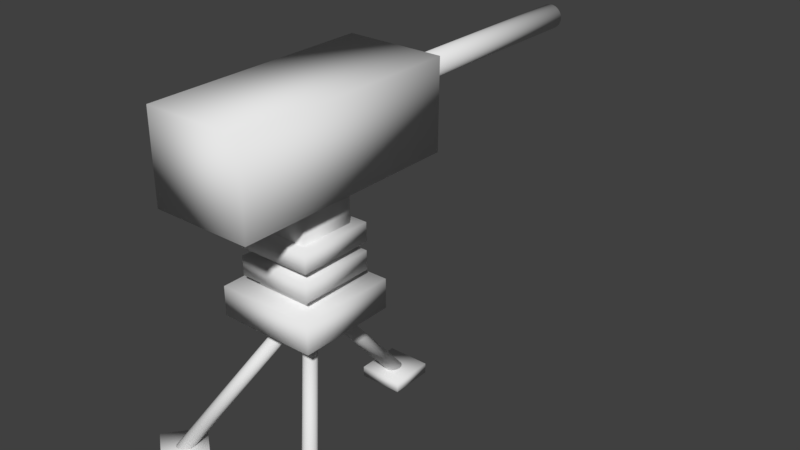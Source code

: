 # Source: Turret.blend  (saved by Blender 2.79.0; exported with 4.5.12 LTS)
import bpy
from mathutils import Matrix  # noqa: F401  (used for matrix-valued properties, if any)

bpy.ops.wm.read_factory_settings(use_empty=True)
scene = bpy.context.scene
scene.name = 'Scene'

# ---- collections
col_collection_1 = bpy.data.collections.new('Collection 1'); scene.collection.children.link(col_collection_1)

# ---- materials (node trees are filled in below, after node groups)
mat_material = bpy.data.materials.new('Material')
mat_material.alpha_threshold = 0.0
mat_material.use_transparent_shadow = False
mat_material.roughness = 0.5
mat_material.line_color = (0.0, 0.0, 0.0, 1.0)

# ---- material node trees

# ---- world
world_world = bpy.data.worlds.new('World'); scene.world = world_world
world_world.color = (0.05088, 0.05088, 0.05088)
world_world.use_sun_shadow = False
world_world.sun_shadow_jitter_overblur = 0.0
world_world.cycles.sampling_method = 'MANUAL'

# ---- meshes
me_cylinder_001 = bpy.data.meshes.new('Cylinder.001')
me_cylinder_001.from_pydata([(-1.743e-16, 0.876, -0.883), (1.84e-16, -0.7376, 1.002), (0.01778, 0.8747, -0.8841), (0.01778, -0.7389, 1.0), (0.03488, 0.8707, -0.8875), (0.03488, -0.7428, 0.997), (0.05063, 0.8643, -0.893), (0.05063, -0.7492, 0.9916), (0.06444, 0.8557, -0.9004), (0.06444, -0.7578, 0.9842), (0.07578, 0.8452, -0.9093), (0.07578, -0.7683, 0.9752), (0.0842, 0.8333, -0.9196), (0.0842, -0.7803, 0.965), (0.08938, 0.8203, -0.9307), (0.08938, -0.7933, 0.9538), (0.09114, 0.8068, -0.9423), (0.09114, -0.8068, 0.9423), (0.08938, 0.7933, -0.9538), (0.08938, -0.8203, 0.9307), (0.0842, 0.7803, -0.965), (0.0842, -0.8333, 0.9196), (0.07578, 0.7683, -0.9752), (0.07578, -0.8452, 0.9093), (0.06444, 0.7578, -0.9842), (0.06444, -0.8557, 0.9004), (0.05063, 0.7492, -0.9916), (0.05063, -0.8643, 0.893), (0.03488, 0.7428, -0.997), (0.03488, -0.8707, 0.8875), (0.01778, 0.7389, -1.0), (0.01778, -0.8747, 0.8841), (-2.97e-08, 0.7376, -1.002), (-2.97e-08, -0.876, 0.883), (-0.01778, 0.7389, -1.0), (-0.01778, -0.8747, 0.8841), (-0.03488, 0.7428, -0.997), (-0.03488, -0.8707, 0.8875), (-0.05063, 0.7492, -0.9916), (-0.05063, -0.8643, 0.893), (-0.06444, 0.7578, -0.9842), (-0.06444, -0.8557, 0.9004), (-0.07578, 0.7683, -0.9752), (-0.07578, -0.8452, 0.9093), (-0.0842, 0.7803, -0.965), (-0.0842, -0.8333, 0.9196), (-0.08938, 0.7933, -0.9538), (-0.08938, -0.8203, 0.9307), (-0.09114, 0.8068, -0.9423), (-0.09114, -0.8068, 0.9423), (-0.08938, 0.8203, -0.9307), (-0.08938, -0.7933, 0.9538), (-0.0842, 0.8333, -0.9196), (-0.0842, -0.7803, 0.965), (-0.07578, 0.8452, -0.9093), (-0.07578, -0.7683, 0.9752), (-0.06444, 0.8557, -0.9004), (-0.06444, -0.7578, 0.9842), (-0.05063, 0.8643, -0.893), (-0.05063, -0.7492, 0.9916), (-0.03488, 0.8707, -0.8875), (-0.03488, -0.7428, 0.997), (-0.01778, 0.8747, -0.8841), (-0.01778, -0.7389, 1.0), (-0.2915, 0.4721, -1.015), (-0.2915, 0.4721, -0.874), (-0.2915, 1.055, -1.015), (-0.2915, 1.055, -0.874), (0.2915, 0.4721, -1.015), (0.2915, 0.4721, -0.874), (0.2915, 1.055, -1.015), (0.2915, 1.055, -0.874), (-1.056, -2.122, -1.017), (-0.06664, -0.8475, 0.8676), (-1.069, -2.11, -1.018), (-0.07987, -0.8356, 0.8664), (-1.08, -2.097, -1.021), (-0.09097, -0.822, 0.8631), (-1.089, -2.082, -1.027), (-0.09949, -0.8073, 0.8576), (-1.094, -2.067, -1.034), (-0.1051, -0.792, 0.8502), (-1.097, -2.051, -1.043), (-0.1076, -0.7768, 0.8412), (-1.096, -2.037, -1.054), (-0.107, -0.7621, 0.831), (-1.092, -2.023, -1.065), (-0.1031, -0.7487, 0.8199), (-1.085, -2.012, -1.076), (-0.0962, -0.737, 0.8083), (-1.076, -2.002, -1.088), (-0.08653, -0.7274, 0.7967), (-1.064, -1.995, -1.099), (-0.07447, -0.7203, 0.7856), (-1.05, -1.991, -1.109), (-0.06048, -0.716, 0.7754), (-1.034, -1.989, -1.118), (-0.0451, -0.7147, 0.7664), (-1.018, -1.991, -1.126), (-0.02891, -0.7163, 0.759), (-1.002, -1.996, -1.131), (-0.01254, -0.7209, 0.7535), (-0.9859, -2.003, -1.134), (0.003382, -0.7283, 0.7502), (-0.971, -2.013, -1.136), (0.01824, -0.7381, 0.749), (-0.9578, -2.025, -1.134), (0.03147, -0.7501, 0.7502), (-0.9467, -2.038, -1.131), (0.04256, -0.7637, 0.7535), (-0.9382, -2.053, -1.126), (0.05109, -0.7784, 0.759), (-0.9326, -2.068, -1.118), (0.05672, -0.7937, 0.7664), (-0.93, -2.084, -1.109), (0.05924, -0.8089, 0.7754), (-0.9307, -2.098, -1.099), (0.05856, -0.8235, 0.7856), (-0.9346, -2.112, -1.088), (0.05469, -0.837, 0.7967), (-0.9415, -2.123, -1.076), (0.0478, -0.8487, 0.8083), (-0.9512, -2.133, -1.065), (0.03813, -0.8583, 0.8199), (-0.9632, -2.14, -1.054), (0.02607, -0.8654, 0.831), (-0.9772, -2.144, -1.043), (0.01208, -0.8697, 0.8412), (-0.9926, -2.146, -1.034), (-0.003304, -0.871, 0.8502), (-1.009, -2.144, -1.027), (-0.01949, -0.8693, 0.8576), (-1.025, -2.139, -1.021), (-0.03586, -0.8647, 0.8631), (-1.041, -2.132, -1.018), (-0.05178, -0.8574, 0.8664), (-0.578, -1.982, -1.149), (-0.578, -1.982, -1.008), (-0.9354, -2.442, -1.149), (-0.9354, -2.442, -1.008), (-1.039, -1.624, -1.149), (-1.039, -1.624, -1.008), (-1.396, -2.085, -1.149), (-1.396, -2.085, -1.008), (1.107, -2.03, -1.017), (0.04539, -0.8154, 0.8676), (1.093, -2.041, -1.018), (0.03113, -0.826, 0.8664), (1.077, -2.049, -1.021), (0.01566, -0.8343, 0.8631), (1.061, -2.055, -1.027), (-0.0004143, -0.8399, 0.8576), (1.045, -2.058, -1.034), (-0.01648, -0.8425, 0.8502), (1.03, -2.057, -1.043), (-0.03192, -0.842, 0.8412), (1.015, -2.054, -1.054), (-0.04613, -0.8386, 0.831), (1.003, -2.047, -1.065), (-0.05858, -0.8322, 0.8199), (0.9928, -2.038, -1.076), (-0.06879, -0.8232, 0.8083), (0.9853, -2.027, -1.088), (-0.07635, -0.8119, 0.7967), (0.9806, -2.014, -1.099), (-0.08099, -0.7987, 0.7856), (0.9791, -1.999, -1.109), (-0.08253, -0.7841, 0.7754), (0.9807, -1.984, -1.118), (-0.08089, -0.7688, 0.7664), (0.9855, -1.968, -1.126), (-0.07616, -0.7532, 0.759), (0.9931, -1.953, -1.131), (-0.0685, -0.738, 0.7535), (1.003, -1.939, -1.134), (-0.05822, -0.7238, 0.7502), (1.016, -1.926, -1.136), (-0.0457, -0.7111, 0.749), (1.03, -1.916, -1.134), (-0.03144, -0.7004, 0.7502), (1.046, -1.907, -1.131), (-0.01597, -0.6921, 0.7535), (1.062, -1.902, -1.126), (0.0001029, -0.6866, 0.759), (1.078, -1.899, -1.118), (0.01617, -0.684, 0.7664), (1.093, -1.9, -1.109), (0.0316, -0.6844, 0.7754), (1.107, -1.903, -1.099), (0.04582, -0.6879, 0.7856), (1.12, -1.909, -1.088), (0.05827, -0.6942, 0.7967), (1.13, -1.918, -1.076), (0.06848, -0.7033, 0.8083), (1.138, -1.93, -1.065), (0.07604, -0.7146, 0.8199), (1.142, -1.943, -1.054), (0.08068, -0.7278, 0.831), (1.144, -1.957, -1.043), (0.08221, -0.7423, 0.8412), (1.142, -1.973, -1.034), (0.08058, -0.7577, 0.8502), (1.137, -1.988, -1.027), (0.07584, -0.7733, 0.8576), (1.13, -2.004, -1.021), (0.06819, -0.7884, 0.8631), (1.12, -2.018, -1.018), (0.05791, -0.8027, 0.8664), (1.061, -1.535, -1.149), (1.061, -1.535, -1.008), (1.444, -1.974, -1.149), (1.444, -1.974, -1.008), (0.6218, -1.918, -1.149), (0.6218, -1.918, -1.008), (1.005, -2.357, -1.149), (1.005, -2.357, -1.008), (-0.6789, -1.472, 0.7034), (-0.6789, -1.472, 1.095), (-0.6789, -0.1528, 0.7034), (-0.6789, -0.1528, 1.095), (0.6405, -1.472, 0.7034), (0.6405, -1.472, 1.095), (0.6405, -0.1528, 0.7034), (0.6405, -0.1528, 1.095), (-0.3915, -1.178, 1.094), (-0.3915, -1.178, 2.564), (-0.3915, -0.4339, 1.094), (-0.3915, -0.4339, 2.564), (0.3531, -1.178, 1.094), (0.3531, -1.178, 2.564), (0.3531, -0.4339, 1.094), (0.3531, -0.4339, 2.564), (-0.5198, -1.302, 1.589), (-0.5198, -1.302, 1.842), (-0.5198, -0.3006, 1.589), (-0.5198, -0.3006, 1.842), (0.4814, -1.302, 1.589), (0.4814, -1.302, 1.842), (0.4814, -0.3006, 1.589), (0.4814, -0.3006, 1.842), (-0.5198, -1.302, 1.224), (-0.5198, -1.302, 1.477), (-0.5198, -0.3006, 1.224), (-0.5198, -0.3006, 1.477), (0.4814, -1.302, 1.224), (0.4814, -1.302, 1.477), (0.4814, -0.3006, 1.224), (0.4814, -0.3006, 1.477)], [], [(0, 1, 3, 2), (2, 3, 5, 4), (4, 5, 7, 6), (6, 7, 9, 8), (8, 9, 11, 10), (10, 11, 13, 12), (12, 13, 15, 14), (14, 15, 17, 16), (16, 17, 19, 18), (18, 19, 21, 20), (20, 21, 23, 22), (22, 23, 25, 24), (24, 25, 27, 26), (26, 27, 29, 28), (28, 29, 31, 30), (30, 31, 33, 32), (32, 33, 35, 34), (34, 35, 37, 36), (36, 37, 39, 38), (38, 39, 41, 40), (40, 41, 43, 42), (42, 43, 45, 44), (44, 45, 47, 46), (46, 47, 49, 48), (48, 49, 51, 50), (50, 51, 53, 52), (52, 53, 55, 54), (54, 55, 57, 56), (56, 57, 59, 58), (58, 59, 61, 60), (3, 1, 63, 61, 59, 57, 55, 53, 51, 49, 47, 45, 43, 41, 39, 37, 35, 33, 31, 29, 27, 25, 23, 21, 19, 17, 15, 13, 11, 9, 7, 5), (60, 61, 63, 62), (62, 63, 1, 0), (0, 2, 4, 6, 8, 10, 12, 14, 16, 18, 20, 22, 24, 26, 28, 30, 32, 34, 36, 38, 40, 42, 44, 46, 48, 50, 52, 54, 56, 58, 60, 62), (64, 65, 67, 66), (66, 67, 71, 70), (70, 71, 69, 68), (68, 69, 65, 64), (66, 70, 68, 64), (71, 67, 65, 69), (72, 73, 75, 74), (74, 75, 77, 76), (76, 77, 79, 78), (78, 79, 81, 80), (80, 81, 83, 82), (82, 83, 85, 84), (84, 85, 87, 86), (86, 87, 89, 88), (88, 89, 91, 90), (90, 91, 93, 92), (92, 93, 95, 94), (94, 95, 97, 96), (96, 97, 99, 98), (98, 99, 101, 100), (100, 101, 103, 102), (102, 103, 105, 104), (104, 105, 107, 106), (106, 107, 109, 108), (108, 109, 111, 110), (110, 111, 113, 112), (112, 113, 115, 114), (114, 115, 117, 116), (116, 117, 119, 118), (118, 119, 121, 120), (120, 121, 123, 122), (122, 123, 125, 124), (124, 125, 127, 126), (126, 127, 129, 128), (128, 129, 131, 130), (130, 131, 133, 132), (75, 73, 135, 133, 131, 129, 127, 125, 123, 121, 119, 117, 115, 113, 111, 109, 107, 105, 103, 101, 99, 97, 95, 93, 91, 89, 87, 85, 83, 81, 79, 77), (132, 133, 135, 134), (134, 135, 73, 72), (72, 74, 76, 78, 80, 82, 84, 86, 88, 90, 92, 94, 96, 98, 100, 102, 104, 106, 108, 110, 112, 114, 116, 118, 120, 122, 124, 126, 128, 130, 132, 134), (136, 137, 139, 138), (138, 139, 143, 142), (142, 143, 141, 140), (140, 141, 137, 136), (138, 142, 140, 136), (143, 139, 137, 141), (144, 145, 147, 146), (146, 147, 149, 148), (148, 149, 151, 150), (150, 151, 153, 152), (152, 153, 155, 154), (154, 155, 157, 156), (156, 157, 159, 158), (158, 159, 161, 160), (160, 161, 163, 162), (162, 163, 165, 164), (164, 165, 167, 166), (166, 167, 169, 168), (168, 169, 171, 170), (170, 171, 173, 172), (172, 173, 175, 174), (174, 175, 177, 176), (176, 177, 179, 178), (178, 179, 181, 180), (180, 181, 183, 182), (182, 183, 185, 184), (184, 185, 187, 186), (186, 187, 189, 188), (188, 189, 191, 190), (190, 191, 193, 192), (192, 193, 195, 194), (194, 195, 197, 196), (196, 197, 199, 198), (198, 199, 201, 200), (200, 201, 203, 202), (202, 203, 205, 204), (147, 145, 207, 205, 203, 201, 199, 197, 195, 193, 191, 189, 187, 185, 183, 181, 179, 177, 175, 173, 171, 169, 167, 165, 163, 161, 159, 157, 155, 153, 151, 149), (204, 205, 207, 206), (206, 207, 145, 144), (144, 146, 148, 150, 152, 154, 156, 158, 160, 162, 164, 166, 168, 170, 172, 174, 176, 178, 180, 182, 184, 186, 188, 190, 192, 194, 196, 198, 200, 202, 204, 206), (208, 209, 211, 210), (210, 211, 215, 214), (214, 215, 213, 212), (212, 213, 209, 208), (210, 214, 212, 208), (215, 211, 209, 213), (216, 217, 219, 218), (218, 219, 223, 222), (222, 223, 221, 220), (220, 221, 217, 216), (218, 222, 220, 216), (223, 219, 217, 221), (224, 225, 227, 226), (226, 227, 231, 230), (230, 231, 229, 228), (228, 229, 225, 224), (226, 230, 228, 224), (231, 227, 225, 229), (232, 233, 235, 234), (234, 235, 239, 238), (238, 239, 237, 236), (236, 237, 233, 232), (234, 238, 236, 232), (239, 235, 233, 237), (240, 241, 243, 242), (242, 243, 247, 246), (246, 247, 245, 244), (244, 245, 241, 240), (242, 246, 244, 240), (247, 243, 241, 245)])
me_cylinder_001.polygons.foreach_set('use_smooth', [True] * 144)
me_cylinder_001.use_remesh_preserve_volume = False
me_cylinder_001.use_remesh_preserve_attributes = False
me_cylinder_001.use_mirror_vertex_groups = False
me_cylinder_001.update()
me_cylinder = bpy.data.meshes.new('Cylinder')
me_cylinder.from_pydata([(9.443e-09, -0.4449, 1.412), (9.443e-09, -0.4449, 4.942), (0.03341, -0.4481, 1.412), (0.03341, -0.4481, 4.942), (0.06553, -0.4577, 1.412), (0.06553, -0.4577, 4.942), (0.09513, -0.4731, 1.412), (0.09513, -0.4731, 4.942), (0.1211, -0.4939, 1.412), (0.1211, -0.4939, 4.942), (0.1424, -0.5193, 1.412), (0.1424, -0.5193, 4.942), (0.1582, -0.5483, 1.412), (0.1582, -0.5483, 4.942), (0.1679, -0.5797, 1.412), (0.1679, -0.5797, 4.942), (0.1712, -0.6123, 1.412), (0.1712, -0.6123, 4.942), (0.1679, -0.645, 1.412), (0.1679, -0.645, 4.942), (0.1582, -0.6764, 1.412), (0.1582, -0.6764, 4.942), (0.1424, -0.7053, 1.412), (0.1424, -0.7053, 4.942), (0.1211, -0.7307, 1.412), (0.1211, -0.7307, 4.942), (0.09513, -0.7515, 1.412), (0.09513, -0.7515, 4.942), (0.06553, -0.767, 1.412), (0.06553, -0.767, 4.942), (0.03341, -0.7765, 1.412), (0.03341, -0.7765, 4.942), (-4.635e-08, -0.7797, 1.412), (-4.635e-08, -0.7797, 4.942), (-0.03341, -0.7765, 1.412), (-0.03341, -0.7765, 4.942), (-0.06553, -0.767, 1.412), (-0.06553, -0.767, 4.942), (-0.09513, -0.7515, 1.412), (-0.09513, -0.7515, 4.942), (-0.1211, -0.7307, 1.412), (-0.1211, -0.7307, 4.942), (-0.1424, -0.7053, 1.412), (-0.1424, -0.7053, 4.942), (-0.1582, -0.6764, 1.412), (-0.1582, -0.6764, 4.942), (-0.1679, -0.645, 1.412), (-0.1679, -0.645, 4.942), (-0.1712, -0.6123, 1.412), (-0.1712, -0.6123, 4.942), (-0.1679, -0.5797, 1.412), (-0.1679, -0.5797, 4.942), (-0.1582, -0.5483, 1.412), (-0.1582, -0.5483, 4.942), (-0.1424, -0.5193, 1.412), (-0.1424, -0.5193, 4.942), (-0.1211, -0.4939, 1.412), (-0.1211, -0.4939, 4.942), (-0.09513, -0.4731, 1.412), (-0.09513, -0.4731, 4.942), (-0.06553, -0.4577, 1.412), (-0.06553, -0.4577, 4.942), (-0.03341, -0.4481, 1.412), (-0.03341, -0.4481, 4.942), (0.6647, 0.1296, 1.597), (0.6647, 0.1296, -1.461), (-0.6647, 0.1296, -1.461), (-0.6647, 0.1296, 1.597), (0.6647, -1.039, 1.61), (0.6647, -1.039, -1.461), (-0.6647, -1.039, -1.461), (-0.6647, -1.039, 1.61)], [], [(0, 1, 3, 2), (2, 3, 5, 4), (4, 5, 7, 6), (6, 7, 9, 8), (8, 9, 11, 10), (10, 11, 13, 12), (12, 13, 15, 14), (14, 15, 17, 16), (16, 17, 19, 18), (18, 19, 21, 20), (20, 21, 23, 22), (22, 23, 25, 24), (24, 25, 27, 26), (26, 27, 29, 28), (28, 29, 31, 30), (30, 31, 33, 32), (32, 33, 35, 34), (34, 35, 37, 36), (36, 37, 39, 38), (38, 39, 41, 40), (40, 41, 43, 42), (42, 43, 45, 44), (44, 45, 47, 46), (46, 47, 49, 48), (48, 49, 51, 50), (50, 51, 53, 52), (52, 53, 55, 54), (54, 55, 57, 56), (56, 57, 59, 58), (58, 59, 61, 60), (3, 1, 63, 61, 59, 57, 55, 53, 51, 49, 47, 45, 43, 41, 39, 37, 35, 33, 31, 29, 27, 25, 23, 21, 19, 17, 15, 13, 11, 9, 7, 5), (60, 61, 63, 62), (62, 63, 1, 0), (0, 2, 4, 6, 8, 10, 12, 14, 16, 18, 20, 22, 24, 26, 28, 30, 32, 34, 36, 38, 40, 42, 44, 46, 48, 50, 52, 54, 56, 58, 60, 62), (64, 65, 66, 67), (68, 71, 70, 69), (64, 68, 69, 65), (65, 69, 70, 66), (66, 70, 71, 67), (68, 64, 67, 71)])
me_cylinder.polygons.foreach_set('use_smooth', [True] * 40)
me_cylinder.materials.append(mat_material)
me_cylinder.use_remesh_preserve_volume = False
me_cylinder.use_remesh_preserve_attributes = False
me_cylinder.use_mirror_vertex_groups = False
me_cylinder.update()

# ---- objects
ob_body = bpy.data.objects.new('Body', me_cylinder_001)
ob_head = bpy.data.objects.new('Head', me_cylinder)

# ---- transforms, parenting, visibility, modifiers, constraints
ob_body.location = (0.01919, 0.6298, -2.915)
ob_body.lineart.crease_threshold = 0.0
ob_head.location = (-1.828e-09, -0.1795, -0.3992)
ob_head.rotation_euler = (-1.571, -2.22e-16, 2.22e-16)
ob_head.lineart.crease_threshold = 0.0

# ---- collection membership
col_collection_1.objects.link(ob_body)
col_collection_1.objects.link(ob_head)

# ---- scene / render settings (as saved in the file)
scene.frame_start = 1; scene.frame_end = 250; scene.frame_set(1)
scene.render.engine = 'BLENDER_EEVEE_NEXT'
scene.render.resolution_percentage = 50
scene.render.dither_intensity = 0.0
scene.cycles.use_denoising = False
scene.cycles.samples = 128
scene.cycles.sampling_pattern = 'TABULATED_SOBOL'
scene.cycles.use_adaptive_sampling = False
scene.cycles.use_light_tree = False
scene.cycles.blur_glossy = 0.0
scene.cycles.sample_clamp_indirect = 0.0
scene.view_settings.view_transform = 'Standard'
bpy.context.view_layer.update()

# ---- added for rendering (the .blend has no active camera and no usable light): camera, sun
cam_auto = bpy.data.cameras.new('AutoCamera')
cam_auto.lens = 50.0
cam_auto.sensor_width = 36.0
cam_auto.clip_end = 1000.0
ob_auto_camera = bpy.data.objects.new('AutoCamera', cam_auto)
scene.collection.objects.link(ob_auto_camera)
ob_auto_camera.location = (7.97139, -8.0385, 4.63003)
ob_auto_camera.rotation_euler = (1.09748, -7.21219e-08, 0.694738)
scene.camera = ob_auto_camera
light_auto_sun = bpy.data.lights.new('AutoSun', 'SUN')
light_auto_sun.energy = 3.0
light_auto_sun.angle = 0.0523599
ob_auto_sun = bpy.data.objects.new('AutoSun', light_auto_sun)
scene.collection.objects.link(ob_auto_sun)
ob_auto_sun.rotation_euler = (0.872665, 0.174533, 0.523599)
bpy.context.view_layer.update()
